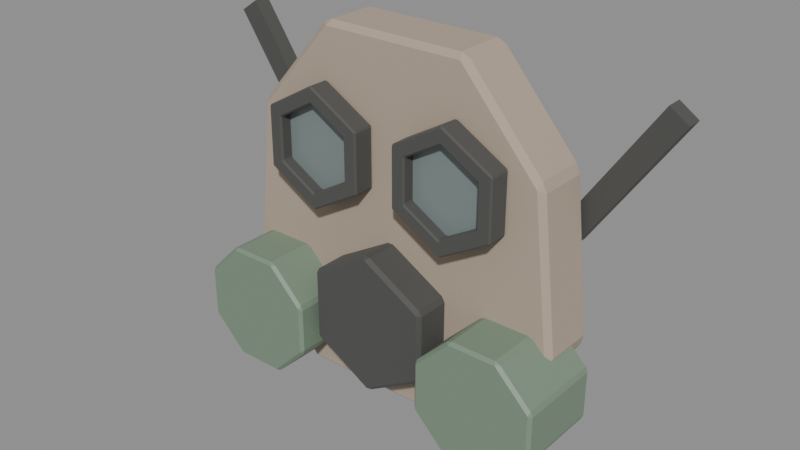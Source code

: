 # Source: gas_mask.blend  (saved by Blender 5.0.119; exported with 4.5.12 LTS)
import bpy
from mathutils import Matrix  # noqa: F401  (used for matrix-valued properties, if any)

bpy.ops.wm.read_factory_settings(use_empty=True)
scene = bpy.context.scene
scene.name = 'Scene'

# ---- materials (node trees are filled in below, after node groups)
mat_aged_cloth = bpy.data.materials.new('aged_cloth')
mat_aged_cloth.diffuse_color = (0.4392, 0.3529, 0.2745, 1.0)
mat_smoked_glass = bpy.data.materials.new('smoked_glass')
mat_smoked_glass.diffuse_color = (0.1961, 0.2392, 0.2353, 1.0)
mat_wrought_iron = bpy.data.materials.new('wrought_iron')
mat_wrought_iron.diffuse_color = (0.1569, 0.1569, 0.149, 1.0)
mat_wet_residue = bpy.data.materials.new('wet_residue')
mat_wet_residue.diffuse_color = (0.1961, 0.2745, 0.1961, 1.0)

# ---- material node trees
mat_aged_cloth.use_nodes = True; mat_aged_cloth.node_tree.nodes.clear()
_N = mat_aged_cloth.node_tree.nodes; _L = mat_aged_cloth.node_tree.links
n0 = _N.new('ShaderNodeBsdfPrincipled'); n0.name = 'Principled BSDF'; n0.location = (-200, 100)
n0.inputs[0].default_value = (0.4392, 0.3529, 0.2745, 1.0)
n0.inputs[2].default_value = 0.94
n1 = _N.new('ShaderNodeOutputMaterial'); n1.name = 'Material Output'; n1.location = (200, 100)
_L.new(n0.outputs[0], n1.inputs[0])
n1.is_active_output = True
mat_smoked_glass.use_nodes = True; mat_smoked_glass.node_tree.nodes.clear()
_N = mat_smoked_glass.node_tree.nodes; _L = mat_smoked_glass.node_tree.links
n0 = _N.new('ShaderNodeBsdfPrincipled'); n0.name = 'Principled BSDF'; n0.location = (-200, 100)
n0.inputs[0].default_value = (0.1961, 0.2392, 0.2353, 1.0)
n0.inputs[2].default_value = 0.25
n1 = _N.new('ShaderNodeOutputMaterial'); n1.name = 'Material Output'; n1.location = (200, 100)
_L.new(n0.outputs[0], n1.inputs[0])
n1.is_active_output = True
mat_wrought_iron.use_nodes = True; mat_wrought_iron.node_tree.nodes.clear()
_N = mat_wrought_iron.node_tree.nodes; _L = mat_wrought_iron.node_tree.links
n0 = _N.new('ShaderNodeBsdfPrincipled'); n0.name = 'Principled BSDF'; n0.location = (-200, 100)
n0.inputs[0].default_value = (0.1569, 0.1569, 0.149, 1.0)
n0.inputs[1].default_value = 0.8
n0.inputs[2].default_value = 0.86
n1 = _N.new('ShaderNodeOutputMaterial'); n1.name = 'Material Output'; n1.location = (200, 100)
_L.new(n0.outputs[0], n1.inputs[0])
n1.is_active_output = True
mat_wet_residue.use_nodes = True; mat_wet_residue.node_tree.nodes.clear()
_N = mat_wet_residue.node_tree.nodes; _L = mat_wet_residue.node_tree.links
n0 = _N.new('ShaderNodeBsdfPrincipled'); n0.name = 'Principled BSDF'; n0.location = (-200, 100)
n0.inputs[0].default_value = (0.1961, 0.2745, 0.1961, 1.0)
n1 = _N.new('ShaderNodeOutputMaterial'); n1.name = 'Material Output'; n1.location = (200, 100)
_L.new(n0.outputs[0], n1.inputs[0])
n1.is_active_output = True

# ---- meshes
me_b_maskshelldata = bpy.data.meshes.new('B_MaskShellData')
me_b_maskshelldata.from_pydata([(-0.34, 0.0, -0.6125), (-0.58, 0.0, -0.2525), (-0.52, 0.0, 0.2775), (-0.25, 0.0, 0.5875), (0.25, 0.0, 0.5875), (0.52, 0.0, 0.2775), (0.58, 0.0, -0.2525), (0.34, 0.0, -0.6125)], [], [(0, 1, 2, 3, 4, 5, 6, 7)])
_uv = me_b_maskshelldata.uv_layers.new(name='UVMap')
_uv.uv.foreach_set('vector', [0.1667, 0.1667, 0.5, 0.1667, 0.8333, 0.1667, 0.1667, 0.5, 0.5, 0.5, 0.8333, 0.5, 0.1667, 0.8333, 0.5, 0.8333])
me_b_maskshelldata.materials.append(mat_aged_cloth)
me_b_maskshelldata.update()
me_b_leftlensdata = bpy.data.meshes.new('B_LeftLensData')
me_b_leftlensdata.from_pydata([(0.1472, 0.0, 0.085), (0.0, 0.0, 0.17), (-0.1472, 0.0, 0.085), (-0.1472, 0.0, -0.085), (-2.776e-17, 0.0, -0.17), (0.1472, 0.0, -0.085)], [], [(0, 1, 2, 3, 4, 5)])
_uv = me_b_leftlensdata.uv_layers.new(name='UVMap')
_uv.uv.foreach_set('vector', [0.1667, 0.1667, 0.5, 0.1667, 0.8333, 0.1667, 0.1667, 0.5, 0.5, 0.5, 0.8333, 0.5])
me_b_leftlensdata.materials.append(mat_smoked_glass)
me_b_leftlensdata.update()
me_b_leftlensframedata = bpy.data.meshes.new('B_LeftLensFrameData')
me_b_leftlensframedata.from_pydata([(0.1732, 0.0, 0.1), (2.776e-17, 0.0, 0.2), (-0.1732, 0.0, 0.1), (-0.1732, 0.0, -0.1), (0.0, 0.0, -0.2), (0.1732, 0.0, -0.1), (0.1256, 0.0, 0.0725), (2.776e-17, 0.0, 0.145), (-0.1256, 0.0, 0.0725), (-0.1256, 0.0, -0.0725), (0.0, 0.0, -0.145), (0.1256, 0.0, -0.0725)], [], [(0, 1, 7, 6), (1, 2, 8, 7), (2, 3, 9, 8), (3, 4, 10, 9), (4, 5, 11, 10), (5, 0, 6, 11)])
_uv = me_b_leftlensframedata.uv_layers.new(name='UVMap')
_uv.uv.foreach_set('vector', [0.1, 0.1, 0.3, 0.1, 0.5, 0.1, 0.7, 0.1, 0.9, 0.1, 0.1, 0.3, 0.3, 0.3, 0.5, 0.3, 0.7, 0.3, 0.9, 0.3, 0.1, 0.5, 0.3, 0.5, 0.5, 0.5, 0.7, 0.5, 0.9, 0.5, 0.1, 0.7, 0.3, 0.7, 0.5, 0.7, 0.7, 0.7, 0.9, 0.7, 0.1, 0.9, 0.3, 0.9, 0.5, 0.9, 0.7, 0.9])
me_b_leftlensframedata.materials.append(mat_wrought_iron)
me_b_leftlensframedata.update()
me_b_muzzledata = bpy.data.meshes.new('B_MuzzleData')
me_b_muzzledata.from_pydata([(0.2078, 0.0, 0.12), (1.007e-17, 0.0, 0.24), (-0.2078, 0.0, 0.12), (-0.2078, 0.0, -0.12), (-4.871e-17, 0.0, -0.24), (0.2078, 0.0, -0.12)], [], [(0, 1, 2, 3, 4, 5)])
_uv = me_b_muzzledata.uv_layers.new(name='UVMap')
_uv.uv.foreach_set('vector', [0.1667, 0.1667, 0.5, 0.1667, 0.8333, 0.1667, 0.1667, 0.5, 0.5, 0.5, 0.8333, 0.5])
me_b_muzzledata.materials.append(mat_wrought_iron)
me_b_muzzledata.update()
me_b_leftfilterdata = bpy.data.meshes.new('B_LeftFilterData')
me_b_leftfilterdata.from_pydata([(0.2033, 0.0, 0.08419), (0.08419, 0.0, 0.2033), (-0.08419, 0.0, 0.2033), (-0.2033, 0.0, 0.08419), (-0.2033, 0.0, -0.08419), (-0.08419, 0.0, -0.2033), (0.08419, 0.0, -0.2033), (0.2033, 0.0, -0.08419)], [], [(0, 1, 2, 3, 4, 5, 6, 7)])
_uv = me_b_leftfilterdata.uv_layers.new(name='UVMap')
_uv.uv.foreach_set('vector', [0.1667, 0.1667, 0.5, 0.1667, 0.8333, 0.1667, 0.1667, 0.5, 0.5, 0.5, 0.8333, 0.5, 0.1667, 0.8333, 0.5, 0.8333])
me_b_leftfilterdata.materials.append(mat_wet_residue)
me_b_leftfilterdata.update()
me_b_leftstrapdata = bpy.data.meshes.new('B_LeftStrapData')
me_b_leftstrapdata.from_pydata([(0.119, 0.0, -0.2411), (-0.181, 0.0, 0.1989), (-0.119, 0.0, 0.2411), (0.181, 0.0, -0.1989)], [], [(0, 1, 2, 3)])
_uv = me_b_leftstrapdata.uv_layers.new(name='UVMap')
_uv.uv.foreach_set('vector', [0.25, 0.25, 0.75, 0.25, 0.25, 0.75, 0.75, 0.75])
me_b_leftstrapdata.materials.append(mat_wrought_iron)
me_b_leftstrapdata.update()

# ---- objects
ob_item_gas_mask = bpy.data.objects.new('ITEM_gas_mask', None)
ob_b_maskshell = bpy.data.objects.new('B_MaskShell', me_b_maskshelldata)
ob_b_leftlens = bpy.data.objects.new('B_LeftLens', me_b_leftlensdata)
ob_b_leftlensframe = bpy.data.objects.new('B_LeftLensFrame', me_b_leftlensframedata)
ob_b_muzzle = bpy.data.objects.new('B_Muzzle', me_b_muzzledata)
ob_b_leftfilter = bpy.data.objects.new('B_LeftFilter', me_b_leftfilterdata)
ob_b_leftstrap = bpy.data.objects.new('B_LeftStrap', me_b_leftstrapdata)

# ---- transforms, parenting, visibility, modifiers, constraints
ob_item_gas_mask.location = (0.0, 0.0, 0.0)
ob_item_gas_mask.empty_display_size = 0.2
ob_b_maskshell.parent = ob_item_gas_mask
ob_b_maskshell.location = (6.939e-18, -0.0, 0.7725)
_m = ob_b_maskshell.modifiers.new('Thickness', 'SOLIDIFY')
_m.thickness = 0.2
_m.offset = 0.0
_m.use_even_offset = True
_m = ob_b_maskshell.modifiers.new('EdgeBevel', 'BEVEL')
_m.width = 0.018
_m.width_pct = 0.018
ob_b_leftlens.parent = ob_item_gas_mask
ob_b_leftlens.location = (-0.24, -0.12, 0.98)
_m = ob_b_leftlens.modifiers.new('Mirror', 'MIRROR')
_m.offset_u = 1.0
_m.mirror_object = ob_item_gas_mask
_m = ob_b_leftlens.modifiers.new('Thickness', 'SOLIDIFY')
_m.thickness = 0.035
_m.offset = 0.0
_m.use_even_offset = True
ob_b_leftlensframe.parent = ob_item_gas_mask
ob_b_leftlensframe.location = (-0.24, -0.14, 0.98)
_m = ob_b_leftlensframe.modifiers.new('Mirror', 'MIRROR')
_m.offset_u = 1.0
_m.mirror_object = ob_item_gas_mask
_m = ob_b_leftlensframe.modifiers.new('Thickness', 'SOLIDIFY')
_m.thickness = 0.075
_m.offset = 0.0
_m.use_even_offset = True
_m = ob_b_leftlensframe.modifiers.new('EdgeBevel', 'BEVEL')
_m.width = 0.005
_m.width_pct = 0.005
ob_b_muzzle.parent = ob_item_gas_mask
ob_b_muzzle.location = (4.626e-18, -0.1, 0.48)
_m = ob_b_muzzle.modifiers.new('Thickness', 'SOLIDIFY')
_m.thickness = 0.24
_m.offset = 0.0
_m.use_even_offset = True
_m = ob_b_muzzle.modifiers.new('EdgeBevel', 'BEVEL')
_m.width = 0.012
_m.width_pct = 0.012
ob_b_leftfilter.parent = ob_item_gas_mask
ob_b_leftfilter.location = (-0.43, -0.12, 0.39)
_m = ob_b_leftfilter.modifiers.new('Mirror', 'MIRROR')
_m.offset_u = 1.0
_m.mirror_object = ob_item_gas_mask
_m = ob_b_leftfilter.modifiers.new('Thickness', 'SOLIDIFY')
_m.thickness = 0.3
_m.offset = 0.0
_m.use_even_offset = True
_m = ob_b_leftfilter.modifiers.new('EdgeBevel', 'BEVEL')
_m.width = 0.01
_m.width_pct = 0.01
ob_b_leftstrap.parent = ob_item_gas_mask
ob_b_leftstrap.location = (-0.63, 0.13, 1.04)
_m = ob_b_leftstrap.modifiers.new('Mirror', 'MIRROR')
_m.offset_u = 1.0
_m.mirror_object = ob_item_gas_mask
_m = ob_b_leftstrap.modifiers.new('Thickness', 'SOLIDIFY')
_m.thickness = 0.055
_m.offset = 0.0
_m.use_even_offset = True

# ---- collection membership
scene.collection.objects.link(ob_item_gas_mask)
scene.collection.objects.link(ob_b_maskshell)
scene.collection.objects.link(ob_b_leftlens)
scene.collection.objects.link(ob_b_leftlensframe)
scene.collection.objects.link(ob_b_muzzle)
scene.collection.objects.link(ob_b_leftfilter)
scene.collection.objects.link(ob_b_leftstrap)

# ---- scene / render settings (as saved in the file)
scene.frame_start = 1; scene.frame_end = 250; scene.frame_set(1)
scene.render.engine = 'BLENDER_EEVEE_NEXT'
scene.render.bake_bias = 0.0
scene.render.bake_samples = 0
scene.cycles.sampling_pattern = 'TABULATED_SOBOL'
scene.eevee.use_volume_custom_range = False
bpy.context.view_layer.update()

# ---- added for rendering (the .blend has no active camera and no usable light): camera, sun + grey world if the file has none
cam_auto = bpy.data.cameras.new('AutoCamera')
cam_auto.lens = 50.0
cam_auto.sensor_width = 36.0
cam_auto.clip_end = 1000.0
ob_auto_camera = bpy.data.objects.new('AutoCamera', cam_auto)
scene.collection.objects.link(ob_auto_camera)
ob_auto_camera.location = (1.90819, -2.34608, 2.28655)
ob_auto_camera.rotation_euler = (1.09748, -7.21219e-08, 0.694738)
scene.camera = ob_auto_camera
light_auto_sun = bpy.data.lights.new('AutoSun', 'SUN')
light_auto_sun.energy = 3.0
light_auto_sun.angle = 0.0523599
ob_auto_sun = bpy.data.objects.new('AutoSun', light_auto_sun)
scene.collection.objects.link(ob_auto_sun)
ob_auto_sun.rotation_euler = (0.872665, 0.174533, 0.523599)
if scene.world is None:
    world_auto = bpy.data.worlds.new('AutoWorld')
    world_auto.color = (0.3, 0.3, 0.3)
    scene.world = world_auto
bpy.context.view_layer.update()

